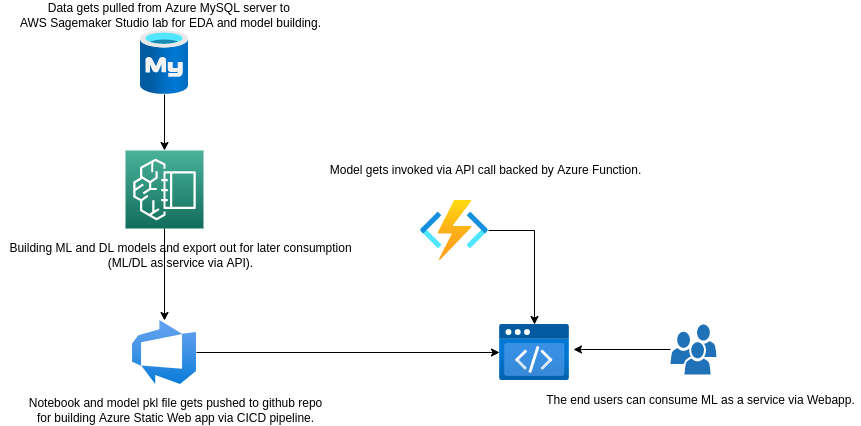

The diagram above was exported from draw.io. Its source (the exported page's mxGraphModel, read from the mxfile embedded in the PNG):
<mxGraphModel dx="862" dy="493" grid="1" gridSize="10" guides="1" tooltips="1" connect="1" arrows="1" fold="1" page="1" pageScale="1" pageWidth="850" pageHeight="1100" math="0" shadow="0">
  <root>
    <mxCell id="0" />
    <mxCell id="1" parent="0" />
    <mxCell id="PqxeRtCcHlMiQ8UDiNHc-8" style="edgeStyle=orthogonalEdgeStyle;rounded=0;orthogonalLoop=1;jettySize=auto;html=1;entryX=0.5;entryY=0;entryDx=0;entryDy=0;entryPerimeter=0;" edge="1" parent="1" source="PqxeRtCcHlMiQ8UDiNHc-1" target="PqxeRtCcHlMiQ8UDiNHc-3">
      <mxGeometry relative="1" as="geometry" />
    </mxCell>
    <mxCell id="PqxeRtCcHlMiQ8UDiNHc-1" value="" style="sketch=0;points=[[0,0,0],[0.25,0,0],[0.5,0,0],[0.75,0,0],[1,0,0],[0,1,0],[0.25,1,0],[0.5,1,0],[0.75,1,0],[1,1,0],[0,0.25,0],[0,0.5,0],[0,0.75,0],[1,0.25,0],[1,0.5,0],[1,0.75,0]];outlineConnect=0;fontColor=#232F3E;gradientColor=#4AB29A;gradientDirection=north;fillColor=#116D5B;strokeColor=#ffffff;dashed=0;verticalLabelPosition=bottom;verticalAlign=top;align=center;html=1;fontSize=12;fontStyle=0;aspect=fixed;shape=mxgraph.aws4.resourceIcon;resIcon=mxgraph.aws4.sagemaker_studio_lab;" vertex="1" parent="1">
      <mxGeometry x="165" y="160" width="78" height="78" as="geometry" />
    </mxCell>
    <mxCell id="PqxeRtCcHlMiQ8UDiNHc-7" style="edgeStyle=orthogonalEdgeStyle;rounded=0;orthogonalLoop=1;jettySize=auto;html=1;entryX=0.5;entryY=0;entryDx=0;entryDy=0;entryPerimeter=0;" edge="1" parent="1" source="PqxeRtCcHlMiQ8UDiNHc-2" target="PqxeRtCcHlMiQ8UDiNHc-1">
      <mxGeometry relative="1" as="geometry" />
    </mxCell>
    <mxCell id="PqxeRtCcHlMiQ8UDiNHc-2" value="" style="aspect=fixed;html=1;points=[];align=center;image;fontSize=12;image=img/lib/azure2/databases/Azure_Database_MySQL_Server.svg;" vertex="1" parent="1">
      <mxGeometry x="180" y="40" width="48" height="64" as="geometry" />
    </mxCell>
    <mxCell id="PqxeRtCcHlMiQ8UDiNHc-9" style="edgeStyle=orthogonalEdgeStyle;rounded=0;orthogonalLoop=1;jettySize=auto;html=1;" edge="1" parent="1" source="PqxeRtCcHlMiQ8UDiNHc-3" target="PqxeRtCcHlMiQ8UDiNHc-5">
      <mxGeometry relative="1" as="geometry" />
    </mxCell>
    <mxCell id="PqxeRtCcHlMiQ8UDiNHc-3" value="" style="aspect=fixed;html=1;points=[];align=center;image;fontSize=12;image=img/lib/azure2/devops/Azure_DevOps.svg;" vertex="1" parent="1">
      <mxGeometry x="172" y="330" width="64" height="64" as="geometry" />
    </mxCell>
    <mxCell id="PqxeRtCcHlMiQ8UDiNHc-10" style="edgeStyle=orthogonalEdgeStyle;rounded=0;orthogonalLoop=1;jettySize=auto;html=1;entryX=0.5;entryY=0;entryDx=0;entryDy=0;entryPerimeter=0;" edge="1" parent="1" source="PqxeRtCcHlMiQ8UDiNHc-4" target="PqxeRtCcHlMiQ8UDiNHc-5">
      <mxGeometry relative="1" as="geometry" />
    </mxCell>
    <mxCell id="PqxeRtCcHlMiQ8UDiNHc-4" value="" style="aspect=fixed;html=1;points=[];align=center;image;fontSize=12;image=img/lib/azure2/compute/Function_Apps.svg;" vertex="1" parent="1">
      <mxGeometry x="460" y="210" width="68" height="60" as="geometry" />
    </mxCell>
    <mxCell id="PqxeRtCcHlMiQ8UDiNHc-5" value="" style="aspect=fixed;html=1;points=[];align=center;image;fontSize=12;image=img/lib/azure2/preview/Static_Apps.svg;" vertex="1" parent="1">
      <mxGeometry x="539" y="334" width="70" height="56.00000000000001" as="geometry" />
    </mxCell>
    <mxCell id="PqxeRtCcHlMiQ8UDiNHc-11" style="edgeStyle=orthogonalEdgeStyle;rounded=0;orthogonalLoop=1;jettySize=auto;html=1;entryX=1.057;entryY=0.446;entryDx=0;entryDy=0;entryPerimeter=0;" edge="1" parent="1" source="PqxeRtCcHlMiQ8UDiNHc-6" target="PqxeRtCcHlMiQ8UDiNHc-5">
      <mxGeometry relative="1" as="geometry" />
    </mxCell>
    <mxCell id="PqxeRtCcHlMiQ8UDiNHc-6" value="" style="sketch=0;pointerEvents=1;shadow=0;dashed=0;html=1;strokeColor=none;labelPosition=center;verticalLabelPosition=bottom;verticalAlign=top;outlineConnect=0;align=center;shape=mxgraph.office.users.users;fillColor=#2072B8;" vertex="1" parent="1">
      <mxGeometry x="710" y="334" width="46" height="50" as="geometry" />
    </mxCell>
    <mxCell id="PqxeRtCcHlMiQ8UDiNHc-12" value="Data gets pulled from Azure MySQL server to&amp;nbsp;&lt;br&gt;AWS Sagemaker Studio lab for EDA and model building." style="text;html=1;align=center;verticalAlign=middle;resizable=0;points=[];autosize=1;strokeColor=none;fillColor=none;" vertex="1" parent="1">
      <mxGeometry x="50" y="10" width="320" height="30" as="geometry" />
    </mxCell>
    <mxCell id="PqxeRtCcHlMiQ8UDiNHc-13" value="Building ML and DL models and export out for later consumption&lt;br&gt;(ML/DL as service via API)." style="text;html=1;align=center;verticalAlign=middle;resizable=0;points=[];autosize=1;strokeColor=none;fillColor=none;" vertex="1" parent="1">
      <mxGeometry x="40" y="250" width="360" height="30" as="geometry" />
    </mxCell>
    <mxCell id="PqxeRtCcHlMiQ8UDiNHc-14" value="Notebook and model pkl file gets pushed to github repo&lt;br&gt;for building Azure Static Web app via CICD pipeline." style="text;html=1;align=center;verticalAlign=middle;resizable=0;points=[];autosize=1;strokeColor=none;fillColor=none;" vertex="1" parent="1">
      <mxGeometry x="60" y="405" width="310" height="30" as="geometry" />
    </mxCell>
    <mxCell id="PqxeRtCcHlMiQ8UDiNHc-15" value="Model gets invoked via API call backed by Azure Function." style="text;html=1;align=center;verticalAlign=middle;resizable=0;points=[];autosize=1;strokeColor=none;fillColor=none;" vertex="1" parent="1">
      <mxGeometry x="360" y="170" width="330" height="20" as="geometry" />
    </mxCell>
    <mxCell id="PqxeRtCcHlMiQ8UDiNHc-16" value="The end users can consume ML as a service via Webapp." style="text;html=1;align=center;verticalAlign=middle;resizable=0;points=[];autosize=1;strokeColor=none;fillColor=none;" vertex="1" parent="1">
      <mxGeometry x="580" y="400" width="320" height="20" as="geometry" />
    </mxCell>
  </root>
</mxGraphModel>